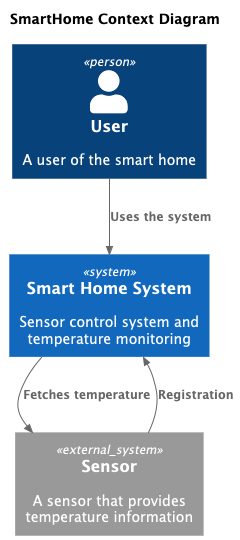

The diagram above was rendered by PlantUML. Its source (embedded in the PNG):
@startuml
title SmartHome Context Diagram

top to bottom direction

!includeurl https://raw.githubusercontent.com/RicardoNiepel/C4-PlantUML/master/C4_Component.puml

Person(user, "User", "A user of the smart home")
System(SmartHomeSystem, "Smart Home System", "Sensor control system and temperature monitoring")

System_Ext(sensor, "Sensor", "A sensor that provides temperature information")

Rel(user, SmartHomeSystem, "Uses the system")
Rel(SmartHomeSystem,sensor,"Fetches temperature")
Rel(sensor, SmartHomeSystem,"Registration")
@enduml